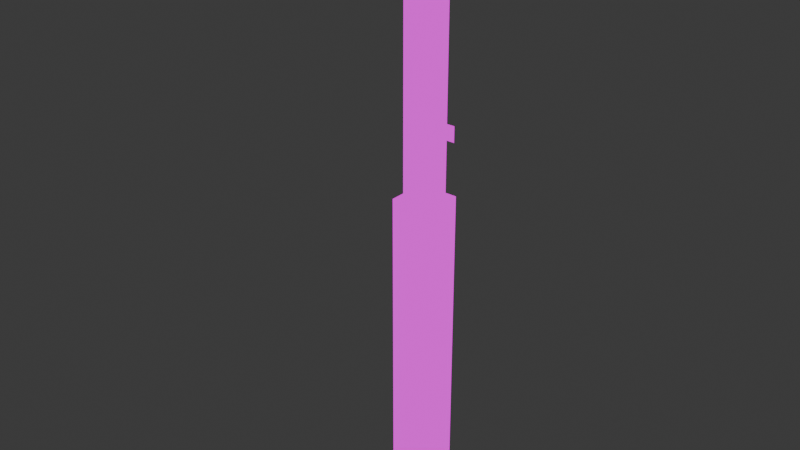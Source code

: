 # Source: semaphore.blend  (saved by Blender 4.2.66; exported with 4.5.12 LTS)
import bpy
from mathutils import Matrix  # noqa: F401  (used for matrix-valued properties, if any)

bpy.ops.wm.read_factory_settings(use_empty=True)
scene = bpy.context.scene
scene.name = 'Scene'

# ---- collections
col_collection = bpy.data.collections.new('Collection'); scene.collection.children.link(col_collection)

# ---- images (referenced by path relative to the original .blend; pixels are not part of the script)
import os
ASSET_DIR = os.environ.get("B2B_ASSET_DIR", "")  # directory of the original .blend (textures are referenced by path, not embedded)
HERE = os.path.dirname(os.path.abspath(__file__))  # packed textures are extracted next to this script under _unpacked/

def load_image(name, relpath, width, height, colorspace="sRGB"):
    """Load a texture the original file referenced (path relative to the .blend, or extracted next to this script)."""
    p = next((c for c in (os.path.join(HERE, relpath), os.path.join(ASSET_DIR, relpath)) if relpath and os.path.exists(c)), "")
    if p:
        img = bpy.data.images.load(p, check_existing=True)
        img.name = name
    else:  # same state as the original file: an image datablock whose file is absent (Cycles renders it pink)
        img = bpy.data.images.new(name, width, height)
        img.source = "FILE"
        img.filepath = "//" + (relpath or name)
    img.colorspace_settings.name = colorspace
    return img
img_trains_png = load_image('trains.png', 'trains.png', 1024, 1024, 'sRGB')

# ---- materials (node trees are filled in below, after node groups)
mat_semaphore = bpy.data.materials.new('semaphore')
mat_semaphore.alpha_threshold = 0.0
mat_semaphore.roughness = 0.5
mat_semaphore.line_color = (0.0, 0.0, 0.0, 1.0)

# ---- material node trees
mat_semaphore.use_nodes = True; mat_semaphore.node_tree.nodes.clear()
_N = mat_semaphore.node_tree.nodes; _L = mat_semaphore.node_tree.links
n0 = _N.new('ShaderNodeOutputMaterial'); n0.name = 'Material Output'; n0.location = (567, 302)
n1 = _N.new('ShaderNodeEmission'); n1.name = 'Emission'; n1.location = (83, 292)
n2 = _N.new('ShaderNodeTexImage'); n2.name = 'Image Texture'; n2.location = (-241, 271)
n2.image = img_trains_png
n2.interpolation = 'Closest'
n3 = _N.new('ShaderNodeMixShader'); n3.name = 'Mix Shader'; n3.location = (310, 306)
n4 = _N.new('ShaderNodeBsdfTransparent'); n4.name = 'Transparent BSDF'; n4.location = (93, 135)
n4.inputs[0].default_value = (1.0, 1.0, 1.0, 0.0)
_L.new(n2.outputs[0], n1.inputs[0])
_L.new(n1.outputs[0], n3.inputs[2])
_L.new(n2.outputs[1], n3.inputs[0])
_L.new(n3.outputs[0], n0.inputs[0])
_L.new(n4.outputs[0], n3.inputs[1])
n0.is_active_output = True

# ---- world
world_world = bpy.data.worlds.new('World'); scene.world = world_world
world_world.use_nodes = True; world_world.node_tree.nodes.clear()
_N = world_world.node_tree.nodes; _L = world_world.node_tree.links
n0 = _N.new('ShaderNodeOutputWorld'); n0.name = 'World Output'; n0.location = (300, 300)
n1 = _N.new('ShaderNodeBackground'); n1.name = 'Background'; n1.location = (10, 300)
n1.inputs[0].default_value = (0.05088, 0.05088, 0.05088, 1.0)
_L.new(n1.outputs[0], n0.inputs[0])
n0.is_active_output = True
world_world.color = (0.05088, 0.05088, 0.05088)
world_world.sun_shadow_jitter_overblur = 0.0

# ---- meshes
me_cube_003 = bpy.data.meshes.new('Cube.003')
me_cube_003.from_pydata([(0.155, 0.155, 3.0), (0.155, 0.155, 0.0), (0.155, -0.155, 3.0), (0.155, -0.155, 0.0), (-0.155, 0.155, 3.0), (-0.155, 0.155, 0.0), (-0.155, -0.155, 3.0), (-0.155, -0.155, 0.0), (-5.96e-08, -0.1566, 3.263), (5.96e-08, -0.1566, 2.95), (-5.96e-08, 0.1566, 3.263), (5.96e-08, 0.1566, 2.95), (-0.1566, 4.47e-08, 3.263), (-0.1566, -7.451e-08, 2.95), (0.1566, 7.451e-08, 3.263), (0.1566, -4.47e-08, 2.95), (0.2402, -0.1654, 0.9064), (0.2402, -0.1654, 0.7263), (-0.2402, -0.1654, 0.9064), (-0.2402, -0.1654, 0.7263), (-0.1089, -0.2148, 2.638), (-0.1089, -0.2148, 2.826), (-0.1089, -0.1523, 2.638), (-0.1089, -0.1523, 2.826), (0.8911, -0.2148, 2.638), (0.8911, -0.2148, 2.826), (0.8911, -0.1523, 2.638), (0.8911, -0.1523, 2.826), (0.2312, 0.2312, 0.1082), (0.2312, -0.2312, 0.1082), (-0.2312, 0.2312, 0.1082), (-0.2312, -0.2312, 0.1082), (0.2312, 0.2312, -3.892), (0.2312, -0.2312, -3.892), (-0.2312, 0.2312, -3.892), (-0.2312, -0.2312, -3.892)], [], [(3, 2, 6, 7), (1, 0, 2, 3), (5, 4, 0, 1), (7, 6, 4, 5), (8, 9, 11, 10), (12, 13, 15, 14), (16, 17, 19, 18), (20, 21, 23, 22), (22, 23, 27, 26), (26, 27, 25, 24), (24, 25, 21, 20), (22, 26, 24, 20), (27, 23, 21, 25), (29, 31, 35, 33), (28, 29, 33, 32), (31, 30, 34, 35), (30, 28, 32, 34), (31, 29, 28, 30)])
_uv = me_cube_003.uv_layers.new(name='UVMap')
_uv.uv.foreach_set('vector', [0.1035, 0.7812, 0.1035, 0.875, 0.09375, 0.875, 0.09375, 0.7812, 0.1035, 0.7812, 0.1035, 0.875, 0.09375, 0.875, 0.09375, 0.7812, 0.1035, 0.7812, 0.1035, 0.875, 0.09375, 0.875, 0.09375, 0.7812, 0.1035, 0.7812, 0.1035, 0.875, 0.09375, 0.875, 0.09375, 0.7812, 0.03125, 0.8125, 0.03125, 0.8027, 0.04102, 0.8027, 0.04102, 0.8125, 0.03125, 0.8125, 0.03125, 0.8027, 0.04102, 0.8027, 0.04102, 0.8125, 0.04688, 0.8438, 0.04688, 0.8379, 0.03125, 0.8379, 0.03125, 0.8438, 0.0332, 0.8691, 0.0332, 0.875, 0.03125, 0.875, 0.03125, 0.8691, 0.03125, 0.875, 0.03125, 0.8691, 0.0625, 0.8691, 0.0625, 0.875, 0.0625, 0.8691, 0.0625, 0.875, 0.06055, 0.875, 0.06055, 0.8691, 0.0625, 0.8691, 0.0625, 0.875, 0.03125, 0.875, 0.03125, 0.8691, 0.03125, 0.875, 0.0625, 0.875, 0.0625, 0.873, 0.03125, 0.873, 0.0625, 0.873, 0.03125, 0.873, 0.03125, 0.875, 0.0625, 0.875, 0.04457, 0.7648, 0.04457, 0.7648, 0.04457, 0.7648, 0.04457, 0.7648, 0.04457, 0.7648, 0.04457, 0.7648, 0.04457, 0.7648, 0.04457, 0.7648, 0.04457, 0.7648, 0.04457, 0.7648, 0.04457, 0.7648, 0.04457, 0.7648, 0.04457, 0.7648, 0.04457, 0.7648, 0.04457, 0.7648, 0.04457, 0.7648, 0.04457, 0.7648, 0.04457, 0.7648, 0.04457, 0.7648, 0.04457, 0.7648])
me_cube_003.materials.append(mat_semaphore)
me_cube_003.update()
arm_armature = bpy.data.armatures.new('Armature')  # bones are not reproduced

# ---- objects
ob_semaphore = bpy.data.objects.new('semaphore', me_cube_003)
ob_armature = bpy.data.objects.new('Armature', arm_armature)

# ---- transforms, parenting, visibility, modifiers, constraints
ob_semaphore.parent = ob_armature
ob_semaphore.location = (0.0, 0.0, 0.0)
_vg = ob_semaphore.vertex_groups.new(name='Bone')
for _i, _w in zip([0, 1, 2, 3, 4, 5, 6, 7, 8, 9, 10, 11, 12, 13, 14, 15, 16, 17, 18, 19, 28, 29, 30, 31, 32, 33, 34, 35], [1.0, 1.0, 1.0, 1.0, 1.0, 1.0, 1.0, 1.0, 1.0, 0.9998, 0.996, 1.0, 0.9985, 0.9949, 0.997, 1.0, 1.0, 1.0, 1.0, 1.0, 1.0, 1.0, 1.0, 1.0, 1.0, 1.0, 1.0, 1.0]): _vg.add([_i], _w, 'REPLACE')
_vg = ob_semaphore.vertex_groups.new(name='Bone.001')
_vg.add([20, 21, 22, 23, 24, 25, 26, 27], 1.0, 'REPLACE')
_m = ob_semaphore.modifiers.new('Armature', 'ARMATURE')
_m.object = ob_armature
ob_armature.location = (0.0, 0.0, 0.0)
ob_armature.rotation_euler = (0.0, -0.0, 3.142)

# ---- collection membership
col_collection.objects.link(ob_semaphore)
col_collection.objects.link(ob_armature)

# ---- scene / render settings (as saved in the file)
scene.frame_start = 0; scene.frame_end = 250; scene.frame_set(0)
scene.render.engine = 'BLENDER_EEVEE_NEXT'
bpy.context.view_layer.update()

# ---- added for rendering (the .blend has no active camera): camera
cam_auto = bpy.data.cameras.new('AutoCamera')
cam_auto.lens = 50.0
cam_auto.sensor_width = 36.0
cam_auto.clip_end = 1000.0
ob_auto_camera = bpy.data.objects.new('AutoCamera', cam_auto)
scene.collection.objects.link(ob_auto_camera)
ob_auto_camera.location = (6.39007, -8.05863, 5.05798)
ob_auto_camera.rotation_euler = (1.09748, -7.21219e-08, 0.694738)
scene.camera = ob_auto_camera
bpy.context.view_layer.update()
